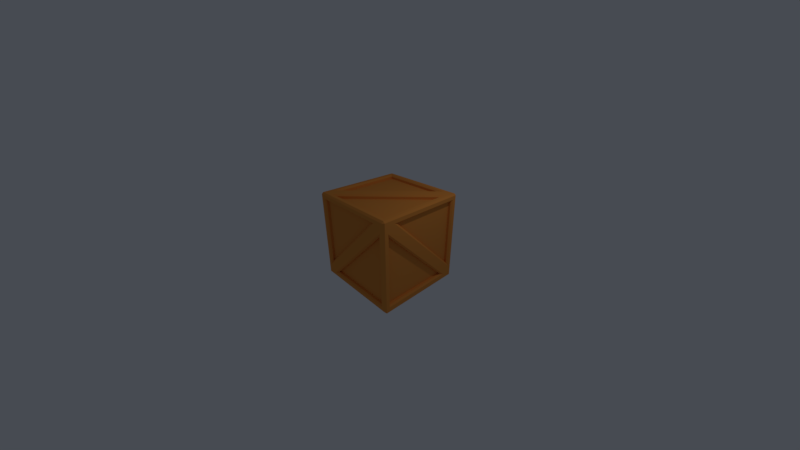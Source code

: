# Source: crate.blend  (saved by Blender 2.79.0; exported with 4.5.12 LTS)
import bpy
from mathutils import Matrix  # noqa: F401  (used for matrix-valued properties, if any)

bpy.ops.wm.read_factory_settings(use_empty=True)
scene = bpy.context.scene
scene.name = 'Scene'

# ---- collections
col_collection_1 = bpy.data.collections.new('Collection 1'); scene.collection.children.link(col_collection_1)

# ---- materials (node trees are filled in below, after node groups)
mat_material = bpy.data.materials.new('Material')
mat_material.alpha_threshold = 0.0
mat_material.diffuse_color = (0.8, 0.2974, 0.05829, 1.0)
mat_material.roughness = 0.5
mat_material.specular_intensity = 0.0
mat_material.line_color = (0.0, 0.0, 0.0, 1.0)

# ---- node groups
ng_auto_smooth = bpy.data.node_groups.new('Auto Smooth', 'GeometryNodeTree')
_s = ng_auto_smooth.interface.new_socket(name='Geometry', in_out='OUTPUT', socket_type='NodeSocketGeometry')
_s = ng_auto_smooth.interface.new_socket(name='Geometry', in_out='INPUT', socket_type='NodeSocketGeometry')
_s = ng_auto_smooth.interface.new_socket(name='Angle', in_out='INPUT', socket_type='NodeSocketFloat')
_s.subtype = 'ANGLE'
_s.min_value = 0.0
_s.max_value = 3.142
ng_auto_smooth.is_modifier = True
_N = ng_auto_smooth.nodes; _L = ng_auto_smooth.links
n0 = _N.new('NodeGroupOutput'); n0.name = 'Group Output'; n0.location = (480, -100)
n1 = _N.new('NodeGroupInput'); n1.name = 'Group Input'; n1.location = (-420, -300)
n2 = _N.new('NodeGroupInput'); n2.name = 'Group Input.001'; n2.location = (-60, -100)
n3 = _N.new('GeometryNodeSetShadeSmooth'); n3.name = 'Set Shade Smooth'; n3.location = (120, -100)
n3.domain = 'EDGE'
n4 = _N.new('GeometryNodeSetShadeSmooth'); n4.name = 'Set Shade Smooth.001'; n4.location = (300, -100)
n5 = _N.new('GeometryNodeInputMeshEdgeAngle'); n5.name = 'Edge Angle'; n5.location = (-420, -220)
n6 = _N.new('GeometryNodeInputEdgeSmooth'); n6.name = 'Is Edge Smooth'; n6.location = (-60, -160)
n7 = _N.new('GeometryNodeInputShadeSmooth'); n7.name = 'Is Face Smooth'; n7.location = (-240, -340)
n8 = _N.new('FunctionNodeBooleanMath'); n8.name = 'Boolean Math'; n8.location = (-60, -220)
n9 = _N.new('FunctionNodeCompare'); n9.name = 'Compare'; n9.location = (-240, -180)
n9.operation = 'LESS_EQUAL'
_L.new(n5.outputs[0], n9.inputs[0])
_L.new(n4.outputs[0], n0.inputs[0])
_L.new(n1.outputs[1], n9.inputs[1])
_L.new(n9.outputs[0], n8.inputs[0])
_L.new(n7.outputs[0], n8.inputs[1])
_L.new(n2.outputs[0], n3.inputs[0])
_L.new(n6.outputs[0], n3.inputs[1])
_L.new(n3.outputs[0], n4.inputs[0])
_L.new(n8.outputs[0], n3.inputs[2])
n0.is_active_output = True

# ---- material node trees

# ---- world
world_world = bpy.data.worlds.new('World'); scene.world = world_world
world_world.color = (0.06301, 0.07036, 0.08438)
world_world.use_sun_shadow = False
world_world.sun_shadow_jitter_overblur = 0.0
world_world.cycles.sampling_method = 'MANUAL'

# ---- cameras
cam_camera = bpy.data.cameras.new('Camera')
cam_camera.clip_start = 0.05
cam_camera.lens = 12.28
cam_camera.sensor_width = 32.0
cam_camera.sensor_height = 18.0
cam_camera.ortho_scale = 7.314
cam_camera.lens_unit = 'FOV'
cam_camera.dof.focus_distance = 0.0

# ---- lights
light_lamp = bpy.data.lights.new('Lamp', 'POINT')
light_lamp.transmission_factor = 0.0
light_lamp.cutoff_distance = 30.0
light_lamp.energy = 100.0
light_lamp.shadow_buffer_clip_start = 1.001
light_lamp.shadow_soft_size = 0.1
light_lamp.shadow_maximum_resolution = 0.006
light_lamp.use_absolute_resolution = True

# ---- meshes
me_cube_001 = bpy.data.meshes.new('Cube.001')
me_cube_001.from_pydata([(-1.507, -1.077, 1.412), (-1.507, 1.412, 1.412), (-1.507, 1.412, -1.077), (-1.077, 1.507, 1.412), (1.412, 1.507, 1.412), (1.412, 1.507, -1.077), (1.507, 1.412, -1.077), (1.507, 1.412, 1.412), (1.507, -1.077, 1.412), (1.077, -1.507, 1.412), (-1.412, -1.507, 1.412), (-1.412, -1.507, -1.077), (-1.077, 1.412, -1.507), (1.412, 1.412, -1.507), (1.412, -1.077, -1.507), (1.077, 1.412, 1.507), (-1.412, 1.412, 1.507), (-1.412, -1.077, 1.507), (1.507, -1.412, -1.412), (1.507, 1.077, -1.412), (1.507, -1.412, 1.077), (1.412, -1.412, 1.507), (1.412, 1.077, 1.507), (-1.077, -1.412, 1.507), (1.412, -1.507, -1.412), (1.412, -1.507, 1.077), (-1.077, -1.507, -1.412), (-1.507, -1.412, -1.412), (-1.507, -1.412, 1.077), (-1.507, 1.077, -1.412), (-1.412, 1.507, -1.412), (-1.412, 1.507, 1.077), (1.077, 1.507, -1.412), (-1.412, -1.412, -1.507), (-1.412, 1.077, -1.507), (1.077, -1.412, -1.507), (-1.593, -1.593, -1.649), (-1.593, -1.649, -1.593), (-1.649, -1.593, -1.593), (-1.593, -1.649, 1.593), (-1.593, -1.593, 1.649), (-1.649, -1.593, 1.593), (-1.649, 1.593, -1.593), (-1.593, 1.649, -1.593), (-1.593, 1.593, -1.649), (-1.593, 1.593, 1.649), (-1.593, 1.649, 1.593), (-1.649, 1.593, 1.593), (1.593, -1.649, -1.593), (1.649, -1.593, -1.649), (1.593, -1.593, 1.649), (1.593, -1.649, 1.593), (1.649, -1.593, 1.593), (1.593, 1.649, -1.593), (1.649, 1.593, -1.649), (1.593, 1.593, 1.649), (1.649, 1.593, 1.593), (1.593, 1.649, 1.593), (-1.593, -1.077, 1.412), (-1.649, -1.213, 1.468), (-1.649, 1.468, 1.468), (-1.593, 1.412, 1.412), (-1.593, 1.412, -1.077), (-1.649, 1.468, -1.213), (-1.077, 1.593, 1.412), (-1.213, 1.649, 1.468), (1.468, 1.649, 1.468), (1.412, 1.593, 1.412), (1.412, 1.593, -1.077), (1.468, 1.649, -1.213), (1.593, 1.412, -1.077), (1.649, 1.468, -1.213), (1.649, 1.468, 1.468), (1.593, 1.412, 1.412), (1.593, -1.077, 1.412), (1.649, -1.213, 1.468), (1.077, -1.593, 1.412), (1.213, -1.649, 1.468), (-1.468, -1.649, 1.468), (-1.412, -1.593, 1.412), (-1.412, -1.593, -1.077), (-1.468, -1.649, -1.213), (-1.077, 1.412, -1.593), (-1.213, 1.468, -1.649), (1.468, 1.468, -1.649), (1.412, 1.412, -1.593), (1.412, -1.077, -1.593), (1.468, -1.213, -1.649), (1.077, 1.412, 1.593), (1.213, 1.468, 1.649), (-1.468, 1.468, 1.649), (-1.412, 1.412, 1.593), (-1.412, -1.077, 1.593), (-1.468, -1.213, 1.649), (1.593, -1.412, -1.412), (1.649, -1.468, -1.468), (1.649, 1.213, -1.468), (1.593, 1.077, -1.412), (1.593, -1.412, 1.077), (1.649, -1.468, 1.213), (1.412, -1.412, 1.593), (1.468, -1.468, 1.649), (1.468, 1.213, 1.649), (1.412, 1.077, 1.593), (-1.077, -1.412, 1.593), (-1.213, -1.468, 1.649), (1.412, -1.593, -1.412), (1.468, -1.649, -1.468), (1.468, -1.649, 1.213), (1.412, -1.593, 1.077), (-1.077, -1.593, -1.412), (-1.213, -1.649, -1.468), (-1.593, -1.412, -1.412), (-1.649, -1.468, -1.468), (-1.649, -1.468, 1.213), (-1.593, -1.412, 1.077), (-1.593, 1.077, -1.412), (-1.649, 1.213, -1.468), (-1.412, 1.593, -1.412), (-1.468, 1.649, -1.468), (-1.468, 1.649, 1.213), (-1.412, 1.593, 1.077), (1.077, 1.593, -1.412), (1.213, 1.649, -1.468), (-1.412, -1.412, -1.593), (-1.468, -1.468, -1.649), (-1.468, 1.213, -1.649), (-1.412, 1.077, -1.593), (1.077, -1.412, -1.593), (1.213, -1.468, -1.649)], [], [(122, 118, 30, 32), (68, 64, 3, 5), (79, 80, 11, 10), (94, 97, 19, 18), (80, 76, 9, 11), (91, 92, 17, 16), (106, 109, 25, 24), (92, 88, 15, 17), (103, 104, 23, 22), (118, 121, 31, 30), (64, 67, 4, 3), (104, 100, 21, 23), (40, 50, 101, 105), (49, 44, 83, 87), (51, 39, 78, 77), (46, 53, 123, 120), (58, 61, 1, 0), (49, 54, 96, 95), (57, 53, 69, 66), (54, 52, 99, 96), (56, 52, 75, 72), (43, 46, 120, 119), (51, 37, 111, 108), (39, 37, 81, 78), (44, 49, 129, 126), (52, 49, 95, 99), (53, 43, 119, 123), (46, 57, 66, 65), (55, 40, 105, 102), (41, 42, 117, 114), (48, 51, 108, 107), (54, 56, 72, 71), (50, 55, 102, 101), (52, 54, 71, 75), (41, 47, 60, 59), (40, 55, 89, 93), (54, 49, 87, 84), (42, 38, 113, 117), (37, 51, 77, 81), (37, 48, 107, 111), (42, 41, 59, 63), (49, 36, 125, 129), (44, 54, 84, 83), (53, 46, 65, 69), (55, 45, 90, 89), (38, 41, 114, 113), (47, 42, 63, 60), (45, 40, 93, 90), (0, 1, 2), (3, 4, 5), (6, 7, 8), (9, 10, 11), (12, 13, 14), (15, 16, 17), (18, 19, 20), (21, 22, 23), (24, 25, 26), (27, 28, 29), (30, 31, 32), (33, 34, 35), (82, 85, 13, 12), (67, 68, 5, 4), (121, 122, 32, 31), (110, 106, 24, 26), (70, 73, 7, 6), (124, 127, 34, 33), (109, 110, 26, 25), (98, 94, 18, 20), (112, 115, 28, 27), (97, 98, 20, 19), (86, 82, 12, 14), (100, 103, 22, 21), (85, 86, 14, 13), (74, 70, 6, 8), (128, 124, 33, 35), (88, 91, 16, 15), (73, 74, 8, 7), (127, 128, 35, 34), (62, 58, 0, 2), (116, 112, 27, 29), (76, 79, 10, 9), (61, 62, 2, 1), (115, 116, 29, 28), (36, 37, 38), (39, 40, 41), (42, 43, 44), (45, 46, 47), (50, 51, 52), (55, 56, 57), (44, 36, 38, 42), (37, 39, 41, 38), (40, 45, 47, 41), (46, 43, 42, 47), (54, 44, 43, 53), (45, 55, 57, 46), (56, 54, 53, 57), (55, 50, 52, 56), (51, 48, 49, 52), (36, 49, 48, 37), (50, 40, 39, 51), (59, 60, 61, 58), (58, 62, 63, 59), (60, 63, 62, 61), (65, 66, 67, 64), (64, 68, 69, 65), (66, 69, 68, 67), (73, 70, 71, 72), (70, 74, 75, 71), (72, 75, 74, 73), (77, 78, 79, 76), (76, 80, 81, 77), (80, 79, 78, 81), (85, 82, 83, 84), (82, 86, 87, 83), (86, 85, 84, 87), (91, 88, 89, 90), (88, 92, 93, 89), (92, 91, 90, 93), (95, 96, 97, 94), (99, 95, 94, 98), (96, 99, 98, 97), (103, 100, 101, 102), (100, 104, 105, 101), (102, 105, 104, 103), (109, 106, 107, 108), (111, 107, 106, 110), (108, 111, 110, 109), (113, 114, 115, 112), (117, 113, 112, 116), (114, 117, 116, 115), (121, 118, 119, 120), (123, 119, 118, 122), (120, 123, 122, 121), (127, 124, 125, 126), (124, 128, 129, 125), (126, 129, 128, 127), (36, 44, 126, 125)])
me_cube_001.polygons.foreach_set('use_smooth', [True] * 137)
_uv = me_cube_001.uv_layers.new(name='UVMap')
_uv.uv.foreach_set('vector', [0.4345, 0.5295, 0.4345, 0.727, 0.4283, 0.727, 0.4283, 0.5295, 0.209, 0.7359, 0.209, 0.9334, 0.2029, 0.9334, 0.2029, 0.7359, 0.2331, 0.7314, 0.2331, 0.534, 0.2392, 0.534, 0.2392, 0.7314, 0.1525, 0.7252, 0.1525, 0.9226, 0.1463, 0.9226, 0.1463, 0.7252, 0.4589, 0.9138, 0.4589, 0.7163, 0.465, 0.7163, 0.465, 0.9138, 0.1321, 0.7252, 0.1321, 0.9226, 0.126, 0.9226, 0.126, 0.7252, 0.2251, 0.5277, 0.2251, 0.7252, 0.2189, 0.7252, 0.2189, 0.5277, 0.1781, 0.9334, 0.1781, 0.7359, 0.1843, 0.7359, 0.1843, 0.9334, 0.1905, 0.7359, 0.1905, 0.9334, 0.1843, 0.9334, 0.1843, 0.7359, 0.4345, 0.7359, 0.4345, 0.9334, 0.4283, 0.9334, 0.4283, 0.7359, 0.4527, 0.7207, 0.4527, 0.5232, 0.4589, 0.5232, 0.4589, 0.7207, 0.1923, 0.7252, 0.1923, 0.5277, 0.1985, 0.5277, 0.1985, 0.7252, 0.4679, 0.2572, 0.4679, 0.004439, 0.4769, 0.01435, 0.4769, 0.227, 0.6959, 0.2572, 0.4679, 0.5144, 0.4769, 0.4842, 0.6687, 0.2715, 0.24, 0.004439, 0.4679, 0.004439, 0.459, 0.01435, 0.2672, 0.01435, 0.0, 0.2661, 0.228, 0.5188, 0.2007, 0.5089, 0.008936, 0.2963, 0.3823, 0.727, 0.3823, 0.9245, 0.3761, 0.9245, 0.3761, 0.727, 0.24, 0.2616, 0.4679, 0.2616, 0.4407, 0.276, 0.2489, 0.276, 0.228, 0.2661, 0.228, 0.5188, 0.219, 0.4886, 0.219, 0.276, 0.4679, 0.2616, 0.24, 0.5188, 0.2489, 0.4886, 0.4407, 0.276, 0.4679, 0.5188, 0.24, 0.5188, 0.2672, 0.5089, 0.459, 0.5089, 4.264e-08, 0.5188, 0.0, 0.2661, 0.008936, 0.2963, 0.008936, 0.5089, 0.24, 0.004439, 0.4679, 0.2572, 0.4407, 0.2473, 0.2489, 0.03463, 0.4679, 0.004439, 0.4679, 0.2572, 0.459, 0.227, 0.459, 0.01435, 0.4679, 0.5144, 0.6959, 0.2572, 0.687, 0.2918, 0.4952, 0.5044, 0.24, 0.5188, 0.24, 0.2616, 0.2489, 0.276, 0.2489, 0.4886, 0.228, 0.5188, 4.264e-08, 0.5188, 0.008936, 0.5089, 0.2007, 0.5089, 0.0, 0.2661, 0.228, 0.2661, 0.219, 0.276, 0.02724, 0.276, 0.6959, 0.004439, 0.4679, 0.2572, 0.4769, 0.227, 0.6687, 0.01435, 0.232, 0.2572, 0.004004, 0.004439, 0.03124, 0.01435, 0.223, 0.227, 0.24, 0.2572, 0.24, 0.004439, 0.2489, 0.03463, 0.2489, 0.2473, 0.4679, 0.2616, 0.4679, 0.5188, 0.459, 0.5089, 0.459, 0.2963, 0.4679, 0.004439, 0.6959, 0.004439, 0.6687, 0.01435, 0.4769, 0.01435, 0.24, 0.5188, 0.4679, 0.2616, 0.459, 0.2963, 0.2672, 0.5089, 0.232, 0.2572, 0.004004, 0.2572, 0.01294, 0.2473, 0.2047, 0.2473, 0.4679, 0.2572, 0.6959, 0.004439, 0.687, 0.03463, 0.4952, 0.2473, 0.4679, 0.2572, 0.6959, 0.2572, 0.6687, 0.2715, 0.4769, 0.2715, 0.004004, 0.004439, 0.232, 0.004439, 0.223, 0.01435, 0.03124, 0.01435, 0.4679, 0.2572, 0.24, 0.004439, 0.2672, 0.01435, 0.459, 0.227, 0.4679, 0.2572, 0.24, 0.2572, 0.2489, 0.2473, 0.4407, 0.2473, 0.004004, 0.004439, 0.232, 0.2572, 0.2047, 0.2473, 0.01294, 0.03463, 0.6959, 0.2572, 0.6959, 0.5144, 0.687, 0.5044, 0.687, 0.2918, 0.4679, 0.5144, 0.4679, 0.2572, 0.4769, 0.2715, 0.4769, 0.4842, 0.228, 0.5188, 0.0, 0.2661, 0.02724, 0.276, 0.219, 0.4886, 0.6959, 0.004439, 0.6959, 0.2572, 0.687, 0.2473, 0.687, 0.03463, 0.232, 0.004439, 0.232, 0.2572, 0.223, 0.227, 0.223, 0.01435, 0.004004, 0.2572, 0.004004, 0.004439, 0.01294, 0.03463, 0.01294, 0.2473, 0.6959, 0.2572, 0.4679, 0.2572, 0.4952, 0.2473, 0.687, 0.2473, 0.5939, 0.7936, 0.4679, 0.654, 0.5939, 0.5144, 0.8458, 0.7936, 0.7199, 0.654, 0.8458, 0.5144, 0.126, 1.0, 0.0, 0.8604, 0.126, 0.7207, 0.8219, 0.2793, 0.6959, 0.1396, 0.8219, 0.0, 0.8219, 0.0, 1.0, 9.455e-09, 1.0, 0.1975, 0.6461, 0.7936, 0.6461, 0.9911, 0.4679, 0.9911, 0.5939, 0.654, 0.7199, 0.5144, 0.7199, 0.7936, 0.8242, 0.7936, 0.8242, 0.9911, 0.6461, 0.7936, 0.24, 0.8559, 0.3659, 0.7163, 0.3659, 0.9956, 0.1781, 0.7207, 0.0, 0.7207, 0.1781, 0.5232, 0.4181, 0.7163, 0.24, 0.7163, 0.4181, 0.5188, 0.874, 0.4768, 0.6959, 0.4768, 0.874, 0.2793, 0.4447, 0.7421, 0.4447, 0.9396, 0.4385, 0.9396, 0.4385, 0.7421, 0.2127, 0.7314, 0.2127, 0.534, 0.2189, 0.534, 0.2189, 0.7314, 0.465, 0.5188, 0.465, 0.7163, 0.4589, 0.7163, 0.4589, 0.5188, 0.1821, 0.7252, 0.1821, 0.5277, 0.1883, 0.5277, 0.1883, 0.7252, 0.4129, 0.727, 0.4129, 0.9245, 0.4067, 0.9245, 0.4067, 0.727, 0.1423, 0.7252, 0.1423, 0.9226, 0.1361, 0.9226, 0.1361, 0.7252, 0.1967, 0.9334, 0.1967, 0.7359, 0.2029, 0.7359, 0.2029, 0.9334, 0.4243, 0.5295, 0.4243, 0.727, 0.4181, 0.727, 0.4181, 0.5295, 0.3721, 0.7207, 0.3721, 0.9182, 0.3659, 0.9182, 0.3659, 0.7207, 0.2214, 0.9334, 0.2214, 0.7359, 0.2276, 0.7359, 0.2276, 0.9334, 0.2338, 0.4591, 0.2338, 0.2616, 0.24, 0.2616, 0.24, 0.4591, 0.4549, 0.7359, 0.4549, 0.9334, 0.4487, 0.9334, 0.4487, 0.7359, 0.1627, 0.7252, 0.1627, 0.9226, 0.1565, 0.9226, 0.1565, 0.7252, 0.1967, 0.7359, 0.1967, 0.9334, 0.1905, 0.9334, 0.1905, 0.7359, 0.4027, 0.727, 0.4027, 0.9245, 0.3965, 0.9245, 0.3965, 0.727, 0.1707, 0.9226, 0.1707, 0.7252, 0.1769, 0.7252, 0.1769, 0.9226, 0.4243, 0.7359, 0.4243, 0.9334, 0.4181, 0.9334, 0.4181, 0.7359, 0.2152, 0.9334, 0.2152, 0.7359, 0.2214, 0.7359, 0.2214, 0.9334, 0.209, 0.9334, 0.209, 0.7359, 0.2152, 0.7359, 0.2152, 0.9334, 0.3925, 0.727, 0.3925, 0.9245, 0.3863, 0.9245, 0.3863, 0.727, 0.4447, 0.5295, 0.4447, 0.727, 0.4385, 0.727, 0.4385, 0.5295, 0.2047, 0.5277, 0.2047, 0.7252, 0.1985, 0.7252, 0.1985, 0.5277, 0.2338, 0.7359, 0.2338, 0.9334, 0.2276, 0.9334, 0.2276, 0.7359, 0.232, 0.0, 0.236, 0.004439, 0.232, 0.004439, 0.236, 0.2572, 0.232, 0.2616, 0.232, 0.2572, 0.004004, 0.004439, 0.0, 0.004439, 0.004004, 1.891e-08, 0.004004, 0.2616, 1.706e-08, 0.2572, 0.004004, 0.2572, 0.24, 3.782e-08, 0.24, 0.004439, 0.236, 0.004439, 0.228, 0.2616, 0.232, 0.2661, 0.228, 0.2661, 0.004004, 1.891e-08, 0.232, 0.0, 0.232, 0.004439, 0.004004, 0.004439, 0.236, 0.004439, 0.236, 0.2572, 0.232, 0.2572, 0.232, 0.004439, 0.232, 0.2616, 0.004004, 0.2616, 0.004004, 0.2572, 0.232, 0.2572, 1.706e-08, 0.2572, 0.0, 0.004439, 0.004004, 0.004439, 0.004004, 0.2572, 0.232, 0.5232, 4.264e-08, 0.5232, 4.264e-08, 0.5188, 0.228, 0.5188, 0.0, 0.2616, 0.228, 0.2616, 0.228, 0.2661, 0.0, 0.2661, 0.232, 0.2661, 0.232, 0.5232, 0.228, 0.5188, 0.228, 0.2661, 0.6959, 0.004439, 0.4679, 0.004439, 0.4679, 5.673e-08, 0.6959, 0.0, 0.24, 0.004439, 0.24, 0.2572, 0.236, 0.2616, 0.236, 0.004439, 0.4679, 0.2616, 0.236, 0.2616, 0.24, 0.2572, 0.4679, 0.2572, 0.24, 3.782e-08, 0.4679, 0.0, 0.4679, 0.004439, 0.24, 0.004439, 0.3863, 0.7163, 0.3863, 0.9289, 0.3823, 0.9245, 0.3823, 0.727, 0.1951, 0.2428, 0.01694, 0.04535, 0.01294, 0.03463, 0.2047, 0.2473, 0.2087, 0.5232, 0.2087, 0.7359, 0.2047, 0.7252, 0.2047, 0.5277, 0.4487, 0.7314, 0.4487, 0.5188, 0.4527, 0.5232, 0.4527, 0.7207, 0.0369, 0.2804, 0.215, 0.4779, 0.219, 0.4886, 0.02724, 0.276, 0.2087, 0.7359, 0.2087, 0.5232, 0.2127, 0.534, 0.2127, 0.7314, 0.4129, 0.9245, 0.4129, 0.727, 0.4169, 0.7163, 0.4169, 0.9289, 0.455, 0.307, 0.2769, 0.5044, 0.2672, 0.5089, 0.459, 0.2963, 0.4283, 0.7314, 0.4283, 0.9441, 0.4243, 0.9334, 0.4243, 0.7359, 0.4487, 0.5188, 0.4487, 0.7314, 0.4447, 0.727, 0.4447, 0.5295, 0.2769, 0.01878, 0.455, 0.2163, 0.459, 0.227, 0.2672, 0.01435, 0.2331, 0.534, 0.2331, 0.7314, 0.2291, 0.7359, 0.2291, 0.5232, 0.4447, 0.9396, 0.4447, 0.7421, 0.4487, 0.7314, 0.4487, 0.9441, 0.4809, 0.4734, 0.659, 0.276, 0.6687, 0.2715, 0.4769, 0.4842, 0.1627, 0.9226, 0.1627, 0.7252, 0.1667, 0.7207, 0.1667, 0.9334, 0.1707, 0.7252, 0.1707, 0.9226, 0.1667, 0.9334, 0.1667, 0.7207, 0.683, 0.04535, 0.5049, 0.2428, 0.4952, 0.2473, 0.687, 0.03463, 0.1321, 0.9226, 0.1321, 0.7252, 0.1361, 0.7207, 0.1361, 0.9334, 0.1565, 0.7207, 0.1565, 0.9334, 0.1525, 0.9226, 0.1525, 0.7252, 0.4283, 0.5188, 0.4283, 0.7314, 0.4243, 0.727, 0.4243, 0.5295, 0.4407, 0.276, 0.2489, 0.4886, 0.2529, 0.4779, 0.431, 0.2804, 0.4549, 0.9334, 0.4549, 0.7359, 0.4589, 0.7314, 0.4589, 0.9441, 0.1923, 0.5277, 0.1923, 0.7252, 0.1883, 0.7359, 0.1883, 0.5232, 0.6687, 0.01435, 0.4769, 0.227, 0.4809, 0.2163, 0.659, 0.01878, 0.2251, 0.7252, 0.2251, 0.5277, 0.2291, 0.5232, 0.2291, 0.7359, 0.1781, 0.7359, 0.1781, 0.5232, 0.1821, 0.5277, 0.1821, 0.7252, 0.2489, 0.03463, 0.4407, 0.2473, 0.431, 0.2428, 0.2529, 0.04535, 0.3761, 0.7163, 0.3761, 0.9289, 0.3721, 0.9182, 0.3721, 0.7207, 0.3965, 0.7163, 0.3965, 0.9289, 0.3925, 0.9245, 0.3925, 0.727, 0.223, 0.227, 0.03124, 0.01435, 0.04091, 0.01878, 0.219, 0.2163, 0.4345, 0.9334, 0.4345, 0.7359, 0.4385, 0.7314, 0.4385, 0.9441, 0.4385, 0.5188, 0.4385, 0.7314, 0.4345, 0.727, 0.4345, 0.5295, 0.008936, 0.2963, 0.2007, 0.5089, 0.1911, 0.5044, 0.01294, 0.307, 0.1423, 0.9226, 0.1423, 0.7252, 0.1463, 0.7207, 0.1463, 0.9334, 0.4027, 0.9245, 0.4027, 0.727, 0.4067, 0.7163, 0.4067, 0.9289, 0.4952, 0.5044, 0.687, 0.2918, 0.683, 0.3025, 0.5049, 0.5, 0.6959, 0.5144, 0.4679, 0.5144, 0.4952, 0.5044, 0.687, 0.5044])
me_cube_001.materials.append(mat_material)
me_cube_001.use_remesh_preserve_volume = False
me_cube_001.use_remesh_preserve_attributes = False
me_cube_001.use_mirror_vertex_groups = False
me_cube_001.update()

# ---- objects
ob_cube = bpy.data.objects.new('Cube', me_cube_001)
ob_lamp = bpy.data.objects.new('Lamp', light_lamp)
ob_camera = bpy.data.objects.new('Camera', cam_camera)

# ---- transforms, parenting, visibility, modifiers, constraints
ob_cube.location = (0.0, 0.0, 0.0)
ob_cube.lineart.crease_threshold = 0.0
_m = ob_cube.modifiers.new('Auto Smooth', 'NODES')
_m.node_group = ng_auto_smooth
_gi = [s.identifier for s in ng_auto_smooth.interface.items_tree if s.item_type == 'SOCKET' and s.in_out == 'INPUT']
_m[_gi[1]] = 0.5236  # Angle
ob_lamp.location = (4.076, 1.005, 5.904)
ob_lamp.rotation_euler = (0.6503, 0.05522, 1.866)
ob_lamp.lock_rotations_4d = False
ob_lamp.empty_display_type = 'ARROWS'
ob_lamp.color = (0.0, 0.0, 0.0, 0.0)
ob_lamp.lineart.crease_threshold = 0.0
ob_camera.location = (7.481, -6.508, 5.344)
ob_camera.rotation_euler = (1.109, 0.0, 0.8149)
ob_camera.lock_rotations_4d = False
ob_camera.empty_display_type = 'ARROWS'
ob_camera.color = (0.0, 0.0, 0.0, 0.0)
ob_camera.display_type = 'WIRE'
ob_camera.lineart.crease_threshold = 0.0

# ---- collection membership
col_collection_1.objects.link(ob_cube)
col_collection_1.objects.link(ob_lamp)
col_collection_1.objects.link(ob_camera)

# ---- scene / render settings (as saved in the file)
scene.camera = ob_camera
scene.frame_start = 1; scene.frame_end = 250; scene.frame_set(0)
scene.render.engine = 'CYCLES'
scene.render.image_settings.compression = 3
scene.render.fps = 30
scene.render.dither_intensity = 0.0
scene.cycles.use_denoising = False
scene.cycles.samples = 128
scene.cycles.sampling_pattern = 'TABULATED_SOBOL'
scene.cycles.use_adaptive_sampling = False
scene.cycles.use_light_tree = False
scene.cycles.blur_glossy = 0.0
scene.cycles.sample_clamp_indirect = 0.0
scene.view_settings.view_transform = 'Standard'
bpy.context.view_layer.update()
